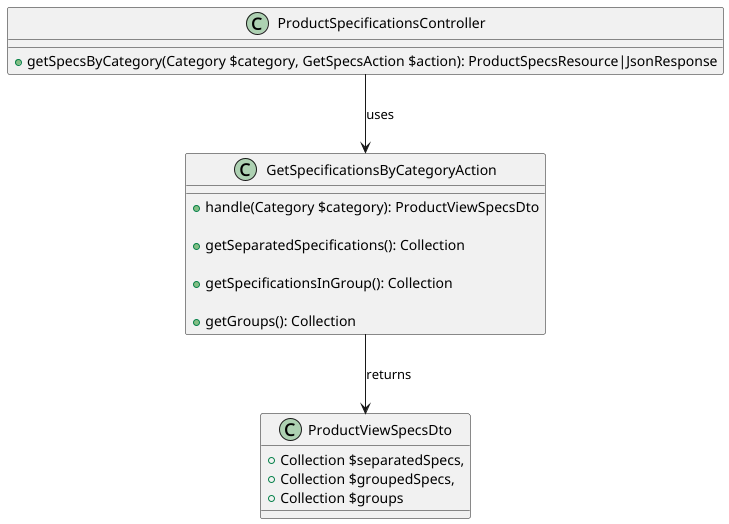

The diagram above was rendered by PlantUML. Its source (embedded in the PNG):
@startuml

class ProductSpecificationsController {
    + getSpecsByCategory(Category $category, GetSpecsAction $action): ProductSpecsResource|JsonResponse
}

class GetSpecificationsByCategoryAction {
    + handle(Category $category): ProductViewSpecsDto

    + getSeparatedSpecifications(): Collection

    + getSpecificationsInGroup(): Collection

    + getGroups(): Collection
}

class ProductViewSpecsDto {
    + Collection $separatedSpecs,
    + Collection $groupedSpecs,
    + Collection $groups
}

ProductSpecificationsController --> GetSpecificationsByCategoryAction : uses
GetSpecificationsByCategoryAction --> ProductViewSpecsDto : returns
@enduml